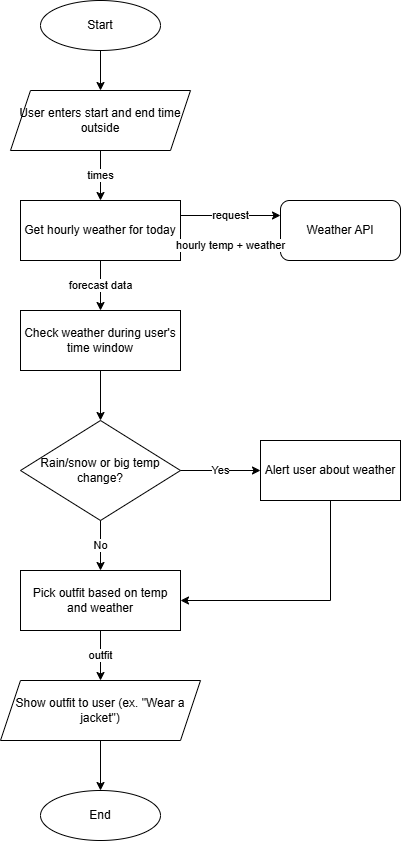

The diagram above was exported from draw.io. Its source (the exported page's mxGraphModel, read from the mxfile embedded in the PNG):
<mxGraphModel dx="1607" dy="819" grid="1" gridSize="10" guides="1" tooltips="1" connect="1" arrows="1" fold="1" page="1" pageScale="1" pageWidth="850" pageHeight="1100" math="0" shadow="0">
  <root>
    <mxCell id="0" />
    <mxCell id="1" parent="0" />
    <mxCell id="start" parent="1" style="ellipse;whiteSpace=wrap;html=1;" value="Start" vertex="1">
      <mxGeometry height="50" width="120" x="320" y="40" as="geometry" />
    </mxCell>
    <mxCell id="input" parent="1" style="shape=parallelogram;perimeter=parallelogramPerimeter;whiteSpace=wrap;html=1;fixedSize=1;" value="User enters start and end time outside" vertex="1">
      <mxGeometry height="60" width="180" x="290" y="130" as="geometry" />
    </mxCell>
    <mxCell id="fetch" parent="1" style="rounded=0;whiteSpace=wrap;html=1;" value="Get hourly weather for today" vertex="1">
      <mxGeometry height="60" width="160" x="300" y="240" as="geometry" />
    </mxCell>
    <mxCell id="api" parent="1" style="rounded=1;whiteSpace=wrap;html=1;" value="Weather API" vertex="1">
      <mxGeometry height="60" width="120" x="560" y="240" as="geometry" />
    </mxCell>
    <mxCell id="filter" parent="1" style="rounded=0;whiteSpace=wrap;html=1;" value="Check weather during user's time window" vertex="1">
      <mxGeometry height="60" width="160" x="300" y="350" as="geometry" />
    </mxCell>
    <mxCell id="dec" parent="1" style="rhombus;whiteSpace=wrap;html=1;" value="Rain/snow or big temp change?" vertex="1">
      <mxGeometry height="100" width="160" x="300" y="460" as="geometry" />
    </mxCell>
    <mxCell id="alert" parent="1" style="rounded=0;whiteSpace=wrap;html=1;" value="Alert user about weather" vertex="1">
      <mxGeometry height="60" width="140" x="540" y="480" as="geometry" />
    </mxCell>
    <mxCell id="outfit" parent="1" style="rounded=0;whiteSpace=wrap;html=1;" value="Pick outfit based on temp and weather" vertex="1">
      <mxGeometry height="60" width="160" x="300" y="610" as="geometry" />
    </mxCell>
    <mxCell id="show" parent="1" style="shape=parallelogram;perimeter=parallelogramPerimeter;whiteSpace=wrap;html=1;fixedSize=1;" value="Show outfit to user (ex. &quot;Wear a jacket&quot;)" vertex="1">
      <mxGeometry height="60" width="200" x="280" y="720" as="geometry" />
    </mxCell>
    <mxCell id="end" parent="1" style="ellipse;whiteSpace=wrap;html=1;" value="End" vertex="1">
      <mxGeometry height="50" width="120" x="320" y="830" as="geometry" />
    </mxCell>
    <mxCell id="e1" edge="1" parent="1" source="start" style="edgeStyle=orthogonalEdgeStyle;rounded=0;html=1;" target="input">
      <mxGeometry relative="1" as="geometry" />
    </mxCell>
    <mxCell id="e2" edge="1" parent="1" source="input" style="edgeStyle=orthogonalEdgeStyle;rounded=0;html=1;" target="fetch" value="times">
      <mxGeometry relative="1" as="geometry" />
    </mxCell>
    <mxCell id="e3" edge="1" parent="1" source="fetch" style="rounded=0;html=1;exitX=1;exitY=0.25;entryX=0;entryY=0.25;" target="api" value="request">
      <mxGeometry relative="1" as="geometry" />
    </mxCell>
    <mxCell id="e4" edge="1" parent="1" source="api" style="rounded=0;html=1;exitX=0;exitY=0.75;entryX=1;entryY=0.75;" target="fetch" value="hourly temp + weather">
      <mxGeometry relative="1" as="geometry" />
    </mxCell>
    <mxCell id="e5" edge="1" parent="1" source="fetch" style="edgeStyle=orthogonalEdgeStyle;rounded=0;html=1;" target="filter" value="forecast data">
      <mxGeometry relative="1" as="geometry" />
    </mxCell>
    <mxCell id="e6" edge="1" parent="1" source="filter" style="edgeStyle=orthogonalEdgeStyle;rounded=0;html=1;" target="dec">
      <mxGeometry relative="1" as="geometry" />
    </mxCell>
    <mxCell id="e7" edge="1" parent="1" source="dec" style="edgeStyle=orthogonalEdgeStyle;rounded=0;html=1;" target="alert" value="Yes">
      <mxGeometry relative="1" as="geometry" />
    </mxCell>
    <mxCell id="e8" edge="1" parent="1" source="dec" style="edgeStyle=orthogonalEdgeStyle;rounded=0;html=1;" target="outfit" value="No">
      <mxGeometry relative="1" as="geometry" />
    </mxCell>
    <mxCell id="e9" edge="1" parent="1" source="alert" style="edgeStyle=orthogonalEdgeStyle;rounded=0;html=1;exitX=0.5;exitY=1;entryX=1;entryY=0.5;" target="outfit">
      <mxGeometry relative="1" as="geometry" />
    </mxCell>
    <mxCell id="e10" edge="1" parent="1" source="outfit" style="edgeStyle=orthogonalEdgeStyle;rounded=0;html=1;" target="show" value="outfit">
      <mxGeometry relative="1" as="geometry" />
    </mxCell>
    <mxCell id="e11" edge="1" parent="1" source="show" style="edgeStyle=orthogonalEdgeStyle;rounded=0;html=1;" target="end">
      <mxGeometry relative="1" as="geometry" />
    </mxCell>
  </root>
</mxGraphModel>